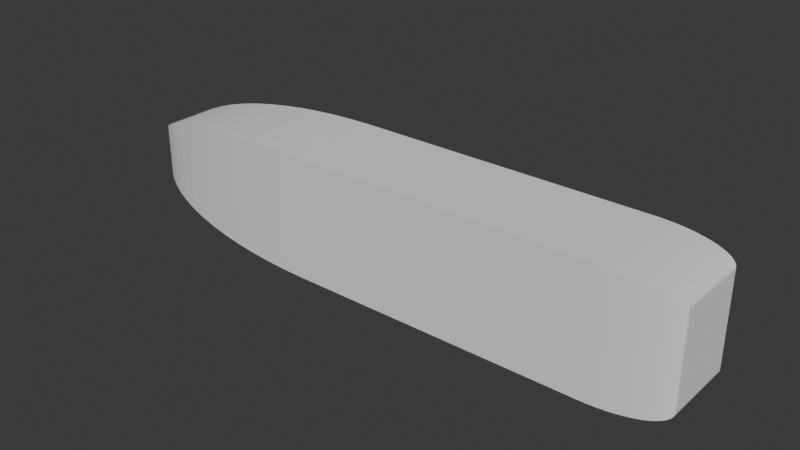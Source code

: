 # Source: PALE.blend  (saved by Blender 5.0.113; exported with 4.5.12 LTS)
import bpy
from mathutils import Matrix  # noqa: F401  (used for matrix-valued properties, if any)

bpy.ops.wm.read_factory_settings(use_empty=True)
scene = bpy.context.scene
scene.name = 'Scene'

# ---- collections
col_collection = bpy.data.collections.new('Collection'); scene.collection.children.link(col_collection)

# ---- world
world_world = bpy.data.worlds.new('World'); scene.world = world_world
world_world.use_nodes = True; world_world.node_tree.nodes.clear()
_N = world_world.node_tree.nodes; _L = world_world.node_tree.links
n0 = _N.new('ShaderNodeOutputWorld'); n0.name = 'World Output'; n0.location = (200, 100)
n1 = _N.new('ShaderNodeBackground'); n1.name = 'Background'; n1.location = (-200, 100)
n1.inputs[0].default_value = (0.05088, 0.05088, 0.05088, 1.0)
_L.new(n1.outputs[0], n0.inputs[0])
n0.is_active_output = True
world_world.color = (0.05088, 0.05088, 0.05088)
world_world.sun_shadow_jitter_overblur = 0.0

# ---- meshes
me_cube_003 = bpy.data.meshes.new('Cube.003')
me_cube_003.from_pydata([(-0.2592, -1.0, -1.0), (-1.0, -0.2592, -0.2592), (-0.3366, -0.9959, -0.9959), (-0.4132, -0.9838, -0.9838), (-0.4881, -0.9637, -0.9637), (-0.5605, -0.936, -0.936), (-0.6296, -0.9008, -0.9008), (-0.6946, -0.8585, -0.8585), (-0.7549, -0.8097, -0.8097), (-0.8097, -0.7549, -0.7549), (-0.8585, -0.6946, -0.6946), (-0.9008, -0.6296, -0.6296), (-0.936, -0.5605, -0.5605), (-0.9637, -0.4881, -0.4881), (-0.9838, -0.4132, -0.4132), (-0.9959, -0.3366, -0.3366), (-0.2592, -1.0, 1.0), (-1.0, -0.2592, 0.2592), (-0.3366, -0.9959, 0.9959), (-0.4132, -0.9838, 0.9838), (-0.4881, -0.9637, 0.9637), (-0.5605, -0.936, 0.936), (-0.6296, -0.9008, 0.9008), (-0.6946, -0.8585, 0.8585), (-0.7549, -0.8097, 0.8097), (-0.8097, -0.7549, 0.7549), (-0.8585, -0.6946, 0.6946), (-0.9008, -0.6296, 0.6296), (-0.936, -0.5605, 0.5605), (-0.9637, -0.4881, 0.4881), (-0.9838, -0.4132, 0.4132), (-0.9959, -0.3366, 0.3366), (-1.0, 0.2592, -0.2592), (-0.2592, 1.0, -1.0), (-0.9959, 0.3366, -0.3366), (-0.9838, 0.4132, -0.4132), (-0.9637, 0.4881, -0.4881), (-0.936, 0.5605, -0.5605), (-0.9008, 0.6296, -0.6296), (-0.8585, 0.6946, -0.6946), (-0.8097, 0.7549, -0.7549), (-0.7549, 0.8097, -0.8097), (-0.6946, 0.8585, -0.8585), (-0.6296, 0.9008, -0.9008), (-0.5605, 0.936, -0.936), (-0.4881, 0.9637, -0.9637), (-0.4132, 0.9838, -0.9838), (-0.3366, 0.9959, -0.9959), (-0.2592, 1.0, 1.0), (-1.0, 0.2592, 0.2592), (-0.3366, 0.9959, 0.9959), (-0.4132, 0.9838, 0.9838), (-0.4881, 0.9637, 0.9637), (-0.5605, 0.936, 0.936), (-0.6296, 0.9008, 0.9008), (-0.6946, 0.8585, 0.8585), (-0.7549, 0.8097, 0.8097), (-0.8097, 0.7549, 0.7549), (-0.8585, 0.6946, 0.6946), (-0.9008, 0.6296, 0.6296), (-0.936, 0.5605, 0.5605), (-0.9637, 0.4881, 0.4881), (-0.9838, 0.4132, 0.4132), (-0.9959, 0.3366, 0.3366), (1.0, -0.7425, -0.7425), (0.7425, -1.0, -1.0), (0.9992, -0.7627, -0.7627), (0.9968, -0.7828, -0.7828), (0.9929, -0.8026, -0.8026), (0.9874, -0.8221, -0.8221), (0.9804, -0.841, -0.841), (0.9719, -0.8594, -0.8594), (0.9621, -0.877, -0.877), (0.9508, -0.8939, -0.8939), (0.9383, -0.9097, -0.9097), (0.9246, -0.9246, -0.9246), (0.9097, -0.9383, -0.9383), (0.8939, -0.9508, -0.9508), (0.877, -0.9621, -0.9621), (0.8594, -0.9719, -0.9719), (0.841, -0.9804, -0.9804), (0.8221, -0.9874, -0.9874), (0.8026, -0.9929, -0.9929), (0.7828, -0.9968, -0.9968), (0.7627, -0.9992, -0.9992), (0.7425, -1.0, 1.0), (1.0, -0.7425, 0.7425), (0.7627, -0.9992, 0.9992), (0.7828, -0.9968, 0.9968), (0.8026, -0.9929, 0.9929), (0.8221, -0.9874, 0.9874), (0.841, -0.9804, 0.9804), (0.8594, -0.9719, 0.9719), (0.877, -0.9621, 0.9621), (0.8939, -0.9508, 0.9508), (0.9097, -0.9383, 0.9383), (0.9246, -0.9246, 0.9246), (0.9383, -0.9097, 0.9097), (0.9508, -0.8939, 0.8939), (0.9621, -0.877, 0.877), (0.9719, -0.8594, 0.8594), (0.9804, -0.841, 0.841), (0.9874, -0.8221, 0.8221), (0.9929, -0.8026, 0.8026), (0.9968, -0.7828, 0.7828), (0.9992, -0.7627, 0.7627), (1.0, 0.7425, -0.7425), (0.7425, 1.0, -1.0), (0.9992, 0.7627, -0.7627), (0.9968, 0.7828, -0.7828), (0.9929, 0.8026, -0.8026), (0.9874, 0.8221, -0.8221), (0.9804, 0.841, -0.841), (0.9719, 0.8594, -0.8594), (0.9621, 0.877, -0.877), (0.9508, 0.8939, -0.8939), (0.9383, 0.9097, -0.9097), (0.9246, 0.9246, -0.9246), (0.9097, 0.9383, -0.9383), (0.8939, 0.9508, -0.9508), (0.877, 0.9621, -0.9621), (0.8594, 0.9719, -0.9719), (0.841, 0.9804, -0.9804), (0.8221, 0.9874, -0.9874), (0.8026, 0.9929, -0.9929), (0.7828, 0.9968, -0.9968), (0.7627, 0.9992, -0.9992), (0.7425, 1.0, 1.0), (1.0, 0.7425, 0.7425), (0.7627, 0.9992, 0.9992), (0.7828, 0.9968, 0.9968), (0.8026, 0.9929, 0.9929), (0.8221, 0.9874, 0.9874), (0.841, 0.9804, 0.9804), (0.8594, 0.9719, 0.9719), (0.877, 0.9621, 0.9621), (0.8939, 0.9508, 0.9508), (0.9097, 0.9383, 0.9383), (0.9246, 0.9246, 0.9246), (0.9383, 0.9097, 0.9097), (0.9508, 0.8939, 0.8939), (0.9621, 0.877, 0.877), (0.9719, 0.8594, 0.8594), (0.9804, 0.841, 0.841), (0.9874, 0.8221, 0.8221), (0.9929, 0.8026, 0.8026), (0.9968, 0.7828, 0.7828), (0.9992, 0.7627, 0.7627)], [], [(33, 0, 2, 47), (47, 2, 3, 46), (46, 3, 4, 45), (45, 4, 5, 44), (44, 5, 6, 43), (43, 6, 7, 42), (42, 7, 8, 41), (41, 8, 9, 40), (40, 9, 10, 39), (39, 10, 11, 38), (38, 11, 12, 37), (37, 12, 13, 36), (36, 13, 14, 35), (35, 14, 15, 34), (34, 15, 1, 32), (0, 16, 18, 2), (2, 18, 19, 3), (3, 19, 20, 4), (4, 20, 21, 5), (5, 21, 22, 6), (6, 22, 23, 7), (7, 23, 24, 8), (8, 24, 25, 9), (9, 25, 26, 10), (10, 26, 27, 11), (11, 27, 28, 12), (12, 28, 29, 13), (13, 29, 30, 14), (14, 30, 31, 15), (15, 31, 17, 1), (16, 48, 50, 18), (18, 50, 51, 19), (19, 51, 52, 20), (20, 52, 53, 21), (21, 53, 54, 22), (22, 54, 55, 23), (23, 55, 56, 24), (24, 56, 57, 25), (25, 57, 58, 26), (26, 58, 59, 27), (27, 59, 60, 28), (28, 60, 61, 29), (29, 61, 62, 30), (30, 62, 63, 31), (31, 63, 49, 17), (48, 33, 47, 50), (50, 47, 46, 51), (51, 46, 45, 52), (52, 45, 44, 53), (53, 44, 43, 54), (54, 43, 42, 55), (55, 42, 41, 56), (56, 41, 40, 57), (57, 40, 39, 58), (58, 39, 38, 59), (59, 38, 37, 60), (60, 37, 36, 61), (61, 36, 35, 62), (62, 35, 34, 63), (63, 34, 32, 49), (1, 17, 49, 32), (128, 106, 108, 147), (147, 108, 109, 146), (146, 109, 110, 145), (145, 110, 111, 144), (144, 111, 112, 143), (143, 112, 113, 142), (142, 113, 114, 141), (141, 114, 115, 140), (140, 115, 116, 139), (139, 116, 117, 138), (138, 117, 118, 137), (137, 118, 119, 136), (136, 119, 120, 135), (135, 120, 121, 134), (134, 121, 122, 133), (133, 122, 123, 132), (132, 123, 124, 131), (131, 124, 125, 130), (130, 125, 126, 129), (129, 126, 107, 127), (65, 107, 126, 84), (84, 126, 125, 83), (83, 125, 124, 82), (82, 124, 123, 81), (81, 123, 122, 80), (80, 122, 121, 79), (79, 121, 120, 78), (78, 120, 119, 77), (77, 119, 118, 76), (76, 118, 117, 75), (75, 117, 116, 74), (74, 116, 115, 73), (73, 115, 114, 72), (72, 114, 113, 71), (71, 113, 112, 70), (70, 112, 111, 69), (69, 111, 110, 68), (68, 110, 109, 67), (67, 109, 108, 66), (66, 108, 106, 64), (127, 85, 87, 129), (129, 87, 88, 130), (130, 88, 89, 131), (131, 89, 90, 132), (132, 90, 91, 133), (133, 91, 92, 134), (134, 92, 93, 135), (135, 93, 94, 136), (136, 94, 95, 137), (137, 95, 96, 138), (138, 96, 97, 139), (139, 97, 98, 140), (140, 98, 99, 141), (141, 99, 100, 142), (142, 100, 101, 143), (143, 101, 102, 144), (144, 102, 103, 145), (145, 103, 104, 146), (146, 104, 105, 147), (147, 105, 86, 128), (85, 65, 84, 87), (87, 84, 83, 88), (88, 83, 82, 89), (89, 82, 81, 90), (90, 81, 80, 91), (91, 80, 79, 92), (92, 79, 78, 93), (93, 78, 77, 94), (94, 77, 76, 95), (95, 76, 75, 96), (96, 75, 74, 97), (97, 74, 73, 98), (98, 73, 72, 99), (99, 72, 71, 100), (100, 71, 70, 101), (101, 70, 69, 102), (102, 69, 68, 103), (103, 68, 67, 104), (104, 67, 66, 105), (105, 66, 64, 86), (33, 107, 65, 0), (106, 128, 86, 64), (65, 85, 16, 0), (127, 48, 16, 85), (33, 48, 127, 107)])
_uv = me_cube_003.uv_layers.new(name='UVMap')
_uv.uv.foreach_set('vector', [0.2176, 0.5, 0.2176, 0.75, 0.2079, 0.7495, 0.2079, 0.5005, 0.2079, 0.5005, 0.2079, 0.7495, 0.1983, 0.748, 0.1983, 0.502, 0.1983, 0.502, 0.1983, 0.748, 0.189, 0.7455, 0.189, 0.5045, 0.189, 0.5045, 0.189, 0.7455, 0.1799, 0.742, 0.1799, 0.508, 0.1799, 0.508, 0.1799, 0.742, 0.1713, 0.7376, 0.1713, 0.5124, 0.1713, 0.5124, 0.1713, 0.7376, 0.1632, 0.7323, 0.1632, 0.5177, 0.1632, 0.5177, 0.1632, 0.7323, 0.125, 0.7262, 0.125, 0.5238, 0.3909, 0.2625, 0.3869, 0.01189, 0.4056, 0.03064, 0.4056, 0.2194, 0.4056, 0.2194, 0.4056, 0.03064, 0.4132, 0.03817, 0.4132, 0.2118, 0.4132, 0.2118, 0.4132, 0.03817, 0.4213, 0.0463, 0.4213, 0.2037, 0.4213, 0.2037, 0.4213, 0.0463, 0.4299, 0.05494, 0.4299, 0.1951, 0.4299, 0.1951, 0.4299, 0.05494, 0.439, 0.06399, 0.439, 0.186, 0.439, 0.186, 0.439, 0.06399, 0.4483, 0.07335, 0.4483, 0.1767, 0.4483, 0.1767, 0.4483, 0.07335, 0.4579, 0.08292, 0.4579, 0.1671, 0.4579, 0.1671, 0.4579, 0.08292, 0.4676, 0.0926, 0.4676, 0.1574, 0.375, 0.9074, 0.625, 0.9074, 0.6245, 0.9171, 0.3755, 0.9171, 0.3755, 0.9171, 0.6245, 0.9171, 0.623, 0.9267, 0.377, 0.9267, 0.377, 0.9267, 0.623, 0.9267, 0.6205, 0.936, 0.3795, 0.936, 0.3795, 0.936, 0.6205, 0.936, 0.617, 0.9451, 0.383, 0.9451, 0.383, 0.9451, 0.617, 0.9451, 0.6126, 0.9537, 0.3874, 0.9537, 0.3874, 0.9537, 0.6126, 0.9537, 0.6073, 0.9618, 0.3927, 0.9618, 0.3927, 0.9618, 0.6073, 0.9618, 0.6012, 1.0, 0.3988, 1.0, 0.3869, 0.01189, 0.6131, 0.01189, 0.5944, 0.03064, 0.4056, 0.03064, 0.4056, 0.03064, 0.5944, 0.03064, 0.5868, 0.03817, 0.4132, 0.03817, 0.4132, 0.03817, 0.5868, 0.03817, 0.5787, 0.0463, 0.4213, 0.0463, 0.4213, 0.0463, 0.5787, 0.0463, 0.5701, 0.05494, 0.4299, 0.05494, 0.4299, 0.05494, 0.5701, 0.05494, 0.561, 0.06399, 0.439, 0.06399, 0.439, 0.06399, 0.561, 0.06399, 0.5517, 0.07335, 0.4483, 0.07335, 0.4483, 0.07335, 0.5517, 0.07335, 0.5421, 0.08292, 0.4579, 0.08292, 0.4579, 0.08292, 0.5421, 0.08292, 0.5324, 0.0926, 0.4676, 0.0926, 0.7824, 0.75, 0.7824, 0.5, 0.7921, 0.5005, 0.7921, 0.7495, 0.7921, 0.7495, 0.7921, 0.5005, 0.8017, 0.502, 0.8017, 0.748, 0.8017, 0.748, 0.8017, 0.502, 0.811, 0.5045, 0.811, 0.7455, 0.811, 0.7455, 0.811, 0.5045, 0.8201, 0.508, 0.8201, 0.742, 0.8201, 0.742, 0.8201, 0.508, 0.8287, 0.5124, 0.8287, 0.7376, 0.8287, 0.7376, 0.8287, 0.5124, 0.8368, 0.5177, 0.8368, 0.7323, 0.8368, 0.7323, 0.8368, 0.5177, 0.875, 0.5238, 0.875, 0.7262, 0.6131, 0.01189, 0.6091, 0.2625, 0.5944, 0.2194, 0.5944, 0.03064, 0.5944, 0.03064, 0.5944, 0.2194, 0.5868, 0.2118, 0.5868, 0.03817, 0.5868, 0.03817, 0.5868, 0.2118, 0.5787, 0.2037, 0.5787, 0.0463, 0.5787, 0.0463, 0.5787, 0.2037, 0.5701, 0.1951, 0.5701, 0.05494, 0.5701, 0.05494, 0.5701, 0.1951, 0.561, 0.186, 0.561, 0.06399, 0.561, 0.06399, 0.561, 0.186, 0.5517, 0.1767, 0.5517, 0.07335, 0.5517, 0.07335, 0.5517, 0.1767, 0.5421, 0.1671, 0.5421, 0.08292, 0.5421, 0.08292, 0.5421, 0.1671, 0.5324, 0.1574, 0.5324, 0.0926, 0.625, 0.3426, 0.375, 0.3426, 0.3755, 0.3329, 0.6245, 0.3329, 0.6245, 0.3329, 0.3755, 0.3329, 0.377, 0.3233, 0.623, 0.3233, 0.623, 0.3233, 0.377, 0.3233, 0.3795, 0.314, 0.6205, 0.314, 0.6205, 0.314, 0.3795, 0.314, 0.383, 0.3049, 0.617, 0.3049, 0.617, 0.3049, 0.383, 0.3049, 0.3874, 0.2963, 0.6126, 0.2963, 0.6126, 0.2963, 0.3874, 0.2963, 0.3927, 0.2882, 0.6073, 0.2882, 0.6073, 0.2882, 0.3927, 0.2882, 0.3909, 0.2625, 0.6091, 0.2625, 0.6091, 0.2625, 0.3909, 0.2625, 0.4056, 0.2194, 0.5944, 0.2194, 0.5944, 0.2194, 0.4056, 0.2194, 0.4132, 0.2118, 0.5868, 0.2118, 0.5868, 0.2118, 0.4132, 0.2118, 0.4213, 0.2037, 0.5787, 0.2037, 0.5787, 0.2037, 0.4213, 0.2037, 0.4299, 0.1951, 0.5701, 0.1951, 0.5701, 0.1951, 0.4299, 0.1951, 0.439, 0.186, 0.561, 0.186, 0.561, 0.186, 0.439, 0.186, 0.4483, 0.1767, 0.5517, 0.1767, 0.5517, 0.1767, 0.4483, 0.1767, 0.4579, 0.1671, 0.5421, 0.1671, 0.5421, 0.1671, 0.4579, 0.1671, 0.4676, 0.1574, 0.5324, 0.1574, 0.4676, 0.0926, 0.5324, 0.0926, 0.5324, 0.1574, 0.4676, 0.1574, 0.5928, 0.5322, 0.4072, 0.5322, 0.4047, 0.5297, 0.5953, 0.5297, 0.5953, 0.5297, 0.4047, 0.5297, 0.4022, 0.5272, 0.5978, 0.5272, 0.5978, 0.5272, 0.4022, 0.5272, 0.3997, 0.5247, 0.6003, 0.5247, 0.6003, 0.5247, 0.3997, 0.5247, 0.3972, 0.5222, 0.6028, 0.5222, 0.6028, 0.5222, 0.3972, 0.5222, 0.3949, 0.5199, 0.6051, 0.5199, 0.6051, 0.5199, 0.3949, 0.5199, 0.3926, 0.5176, 0.6074, 0.5176, 0.6074, 0.5176, 0.3926, 0.5176, 0.3904, 0.5154, 0.6096, 0.5154, 0.6096, 0.5154, 0.3904, 0.5154, 0.3883, 0.5133, 0.6117, 0.5133, 0.6117, 0.5133, 0.3883, 0.5133, 0.3863, 0.5113, 0.6137, 0.5113, 0.6137, 0.5113, 0.3863, 0.5113, 0.3797, 0.5047, 0.6203, 0.5047, 0.6203, 0.5047, 0.3797, 0.5047, 0.3732, 0.4982, 0.6268, 0.4982, 0.6268, 0.4982, 0.3732, 0.4982, 0.3714, 0.4964, 0.6286, 0.4964, 0.6286, 0.4964, 0.3714, 0.4964, 0.3697, 0.4947, 0.6303, 0.4947, 0.6303, 0.4947, 0.3697, 0.4947, 0.368, 0.493, 0.632, 0.493, 0.632, 0.493, 0.368, 0.493, 0.3663, 0.4913, 0.6337, 0.4913, 0.6337, 0.4913, 0.3663, 0.4913, 0.3647, 0.4897, 0.6353, 0.4897, 0.6353, 0.4897, 0.3647, 0.4897, 0.3631, 0.4881, 0.6369, 0.4881, 0.6369, 0.4881, 0.3631, 0.4881, 0.3616, 0.4866, 0.6384, 0.4866, 0.6384, 0.4866, 0.3616, 0.4866, 0.3602, 0.4852, 0.6398, 0.4852, 0.6398, 0.4852, 0.3602, 0.4852, 0.3589, 0.4839, 0.6411, 0.4839, 0.3589, 0.7661, 0.3589, 0.4839, 0.3602, 0.4852, 0.3602, 0.7648, 0.3602, 0.7648, 0.3602, 0.4852, 0.3616, 0.4866, 0.3616, 0.7634, 0.3616, 0.7634, 0.3616, 0.4866, 0.3631, 0.4881, 0.3631, 0.7619, 0.3631, 0.7619, 0.3631, 0.4881, 0.3647, 0.4897, 0.3647, 0.7603, 0.3647, 0.7603, 0.3647, 0.4897, 0.3663, 0.4913, 0.3663, 0.7587, 0.3663, 0.7587, 0.3663, 0.4913, 0.368, 0.493, 0.368, 0.757, 0.368, 0.757, 0.368, 0.493, 0.3697, 0.4947, 0.3697, 0.7553, 0.3697, 0.7553, 0.3697, 0.4947, 0.3714, 0.4964, 0.3714, 0.7536, 0.3714, 0.7536, 0.3714, 0.4964, 0.3732, 0.4982, 0.3732, 0.7518, 0.3732, 0.7518, 0.3732, 0.4982, 0.3797, 0.5047, 0.3797, 0.7453, 0.3797, 0.7453, 0.3797, 0.5047, 0.3863, 0.5113, 0.3863, 0.7387, 0.3863, 0.7387, 0.3863, 0.5113, 0.3883, 0.5133, 0.3883, 0.7367, 0.3883, 0.7367, 0.3883, 0.5133, 0.3904, 0.5154, 0.3904, 0.7346, 0.3904, 0.7346, 0.3904, 0.5154, 0.3926, 0.5176, 0.3926, 0.7324, 0.3926, 0.7324, 0.3926, 0.5176, 0.3949, 0.5199, 0.3949, 0.7301, 0.3949, 0.7301, 0.3949, 0.5199, 0.3972, 0.5222, 0.3972, 0.7278, 0.3972, 0.7278, 0.3972, 0.5222, 0.3997, 0.5247, 0.3997, 0.7253, 0.3997, 0.7253, 0.3997, 0.5247, 0.4022, 0.5272, 0.4022, 0.7228, 0.4022, 0.7228, 0.4022, 0.5272, 0.4047, 0.5297, 0.4047, 0.7203, 0.4047, 0.7203, 0.4047, 0.5297, 0.4072, 0.5322, 0.4072, 0.7178, 0.6411, 0.4839, 0.6411, 0.7661, 0.6398, 0.7648, 0.6398, 0.4852, 0.6398, 0.4852, 0.6398, 0.7648, 0.6384, 0.7634, 0.6384, 0.4866, 0.6384, 0.4866, 0.6384, 0.7634, 0.6369, 0.7619, 0.6369, 0.4881, 0.6369, 0.4881, 0.6369, 0.7619, 0.6353, 0.7603, 0.6353, 0.4897, 0.6353, 0.4897, 0.6353, 0.7603, 0.6337, 0.7587, 0.6337, 0.4913, 0.6337, 0.4913, 0.6337, 0.7587, 0.632, 0.757, 0.632, 0.493, 0.632, 0.493, 0.632, 0.757, 0.6303, 0.7553, 0.6303, 0.4947, 0.6303, 0.4947, 0.6303, 0.7553, 0.6286, 0.7536, 0.6286, 0.4964, 0.6286, 0.4964, 0.6286, 0.7536, 0.6268, 0.7518, 0.6268, 0.4982, 0.6268, 0.4982, 0.6268, 0.7518, 0.6203, 0.7453, 0.6203, 0.5047, 0.6203, 0.5047, 0.6203, 0.7453, 0.6137, 0.7387, 0.6137, 0.5113, 0.6137, 0.5113, 0.6137, 0.7387, 0.6117, 0.7367, 0.6117, 0.5133, 0.6117, 0.5133, 0.6117, 0.7367, 0.6096, 0.7346, 0.6096, 0.5154, 0.6096, 0.5154, 0.6096, 0.7346, 0.6074, 0.7324, 0.6074, 0.5176, 0.6074, 0.5176, 0.6074, 0.7324, 0.6051, 0.7301, 0.6051, 0.5199, 0.6051, 0.5199, 0.6051, 0.7301, 0.6028, 0.7278, 0.6028, 0.5222, 0.6028, 0.5222, 0.6028, 0.7278, 0.6003, 0.7253, 0.6003, 0.5247, 0.6003, 0.5247, 0.6003, 0.7253, 0.5978, 0.7228, 0.5978, 0.5272, 0.5978, 0.5272, 0.5978, 0.7228, 0.5953, 0.7203, 0.5953, 0.5297, 0.5953, 0.5297, 0.5953, 0.7203, 0.5928, 0.7178, 0.5928, 0.5322, 0.6411, 0.7661, 0.3589, 0.7661, 0.3602, 0.7648, 0.6398, 0.7648, 0.6398, 0.7648, 0.3602, 0.7648, 0.3616, 0.7634, 0.6384, 0.7634, 0.6384, 0.7634, 0.3616, 0.7634, 0.3631, 0.7619, 0.6369, 0.7619, 0.6369, 0.7619, 0.3631, 0.7619, 0.3647, 0.7603, 0.6353, 0.7603, 0.6353, 0.7603, 0.3647, 0.7603, 0.3663, 0.7587, 0.6337, 0.7587, 0.6337, 0.7587, 0.3663, 0.7587, 0.368, 0.757, 0.632, 0.757, 0.632, 0.757, 0.368, 0.757, 0.3697, 0.7553, 0.6303, 0.7553, 0.6303, 0.7553, 0.3697, 0.7553, 0.3714, 0.7536, 0.6286, 0.7536, 0.6286, 0.7536, 0.3714, 0.7536, 0.3732, 0.7518, 0.6268, 0.7518, 0.6268, 0.7518, 0.3732, 0.7518, 0.3797, 0.7453, 0.6203, 0.7453, 0.6203, 0.7453, 0.3797, 0.7453, 0.3863, 0.7387, 0.6137, 0.7387, 0.6137, 0.7387, 0.3863, 0.7387, 0.3883, 0.7367, 0.6117, 0.7367, 0.6117, 0.7367, 0.3883, 0.7367, 0.3904, 0.7346, 0.6096, 0.7346, 0.6096, 0.7346, 0.3904, 0.7346, 0.3926, 0.7324, 0.6074, 0.7324, 0.6074, 0.7324, 0.3926, 0.7324, 0.3949, 0.7301, 0.6051, 0.7301, 0.6051, 0.7301, 0.3949, 0.7301, 0.3972, 0.7278, 0.6028, 0.7278, 0.6028, 0.7278, 0.3972, 0.7278, 0.3997, 0.7253, 0.6003, 0.7253, 0.6003, 0.7253, 0.3997, 0.7253, 0.4022, 0.7228, 0.5978, 0.7228, 0.5978, 0.7228, 0.4022, 0.7228, 0.4047, 0.7203, 0.5953, 0.7203, 0.5953, 0.7203, 0.4047, 0.7203, 0.4072, 0.7178, 0.5928, 0.7178, 0.2176, 0.5, 0.3589, 0.4839, 0.3589, 0.7661, 0.2176, 0.75, 0.4072, 0.5322, 0.5928, 0.5322, 0.5928, 0.7178, 0.4072, 0.7178, 0.3589, 0.7661, 0.6411, 0.7661, 0.625, 0.9074, 0.375, 0.9074, 0.6411, 0.4839, 0.7824, 0.5, 0.7824, 0.75, 0.6411, 0.7661, 0.375, 0.3426, 0.625, 0.3426, 0.6411, 0.4839, 0.3589, 0.4839])
me_cube_003.update()

# ---- objects
ob_pale = bpy.data.objects.new('pale', me_cube_003)

# ---- transforms, parenting, visibility, modifiers, constraints
ob_pale.location = (0.0, 0.0, 0.0)
ob_pale.scale = (4.848, 0.8059, 1.0)

# ---- collection membership
col_collection.objects.link(ob_pale)

# ---- scene / render settings (as saved in the file)
scene.frame_start = 1; scene.frame_end = 250; scene.frame_set(1)
scene.render.engine = 'BLENDER_EEVEE_NEXT'
scene.render.bake_bias = 0.0
scene.render.bake_samples = 0
scene.cycles.sampling_pattern = 'TABULATED_SOBOL'
scene.eevee.use_volume_custom_range = False
bpy.context.view_layer.update()

# ---- added for rendering (the .blend has no active camera and no usable light): camera, sun
cam_auto = bpy.data.cameras.new('AutoCamera')
cam_auto.lens = 50.0
cam_auto.sensor_width = 36.0
cam_auto.clip_end = 1000.0
ob_auto_camera = bpy.data.objects.new('AutoCamera', cam_auto)
scene.collection.objects.link(ob_auto_camera)
ob_auto_camera.location = (9.27984, -11.1358, 7.42387)
ob_auto_camera.rotation_euler = (1.09748, -7.21219e-08, 0.694738)
scene.camera = ob_auto_camera
light_auto_sun = bpy.data.lights.new('AutoSun', 'SUN')
light_auto_sun.energy = 3.0
light_auto_sun.angle = 0.0523599
ob_auto_sun = bpy.data.objects.new('AutoSun', light_auto_sun)
scene.collection.objects.link(ob_auto_sun)
ob_auto_sun.rotation_euler = (0.872665, 0.174533, 0.523599)
bpy.context.view_layer.update()
